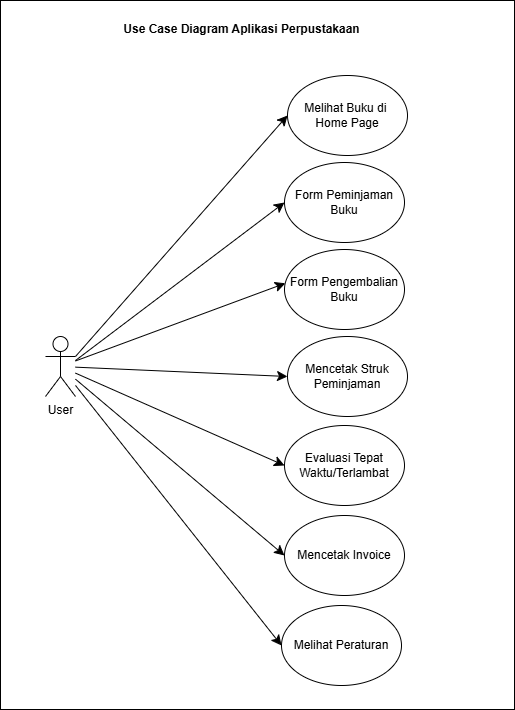

The diagram above was exported from draw.io. Its source (the exported page's mxGraphModel, read from the mxfile embedded in the PNG):
<mxGraphModel dx="802" dy="1354" grid="0" gridSize="10" guides="1" tooltips="1" connect="1" arrows="1" fold="1" page="0" pageScale="1" pageWidth="827" pageHeight="1169" math="0" shadow="0">
  <root>
    <mxCell id="0" />
    <mxCell id="1" parent="0" />
    <mxCell id="VrfksL58im2-AAVT3tHq-1" value="" style="verticalLabelPosition=bottom;verticalAlign=top;html=1;shape=mxgraph.basic.rect;fillColor2=none;strokeWidth=1;size=20;indent=5;" vertex="1" parent="1">
      <mxGeometry x="115" y="-167" width="514" height="709" as="geometry" />
    </mxCell>
    <mxCell id="8jR_AuqKKd2e_-hGGRKm-5" value="" style="edgeStyle=none;curved=1;rounded=0;orthogonalLoop=1;jettySize=auto;html=1;fontSize=12;startSize=8;endSize=8;exitX=1;exitY=0.3333333333333333;exitDx=0;exitDy=0;exitPerimeter=0;entryX=0;entryY=0.5;entryDx=0;entryDy=0;" edge="1" parent="1" source="8jR_AuqKKd2e_-hGGRKm-1" target="8jR_AuqKKd2e_-hGGRKm-4">
      <mxGeometry relative="1" as="geometry">
        <mxPoint x="166.15000000000012" y="158.99954374433605" as="sourcePoint" />
        <mxPoint x="312.9963395461831" y="29.182912953902143" as="targetPoint" />
      </mxGeometry>
    </mxCell>
    <mxCell id="8jR_AuqKKd2e_-hGGRKm-8" style="edgeStyle=none;curved=1;rounded=0;orthogonalLoop=1;jettySize=auto;html=1;entryX=0;entryY=0.5;entryDx=0;entryDy=0;fontSize=12;startSize=8;endSize=8;" edge="1" parent="1" target="8jR_AuqKKd2e_-hGGRKm-6">
      <mxGeometry relative="1" as="geometry">
        <mxPoint x="190" y="193" as="sourcePoint" />
      </mxGeometry>
    </mxCell>
    <mxCell id="8jR_AuqKKd2e_-hGGRKm-21" style="edgeStyle=none;curved=1;rounded=0;orthogonalLoop=1;jettySize=auto;html=1;entryX=0;entryY=0.5;entryDx=0;entryDy=0;fontSize=12;startSize=8;endSize=8;" edge="1" parent="1" source="8jR_AuqKKd2e_-hGGRKm-1" target="8jR_AuqKKd2e_-hGGRKm-20">
      <mxGeometry relative="1" as="geometry" />
    </mxCell>
    <mxCell id="8jR_AuqKKd2e_-hGGRKm-25" style="edgeStyle=none;curved=1;rounded=0;orthogonalLoop=1;jettySize=auto;html=1;entryX=0;entryY=0.5;entryDx=0;entryDy=0;fontSize=12;startSize=8;endSize=8;" edge="1" parent="1" source="8jR_AuqKKd2e_-hGGRKm-1" target="8jR_AuqKKd2e_-hGGRKm-23">
      <mxGeometry relative="1" as="geometry" />
    </mxCell>
    <mxCell id="8jR_AuqKKd2e_-hGGRKm-27" style="edgeStyle=none;curved=1;rounded=0;orthogonalLoop=1;jettySize=auto;html=1;entryX=0;entryY=0.5;entryDx=0;entryDy=0;fontSize=12;startSize=8;endSize=8;" edge="1" parent="1" source="8jR_AuqKKd2e_-hGGRKm-1" target="8jR_AuqKKd2e_-hGGRKm-26">
      <mxGeometry relative="1" as="geometry" />
    </mxCell>
    <mxCell id="8jR_AuqKKd2e_-hGGRKm-30" style="edgeStyle=none;curved=1;rounded=0;orthogonalLoop=1;jettySize=auto;html=1;entryX=0;entryY=0.5;entryDx=0;entryDy=0;fontSize=12;startSize=8;endSize=8;" edge="1" parent="1" source="8jR_AuqKKd2e_-hGGRKm-1" target="8jR_AuqKKd2e_-hGGRKm-29">
      <mxGeometry relative="1" as="geometry" />
    </mxCell>
    <mxCell id="8jR_AuqKKd2e_-hGGRKm-1" value="User" style="shape=umlActor;verticalLabelPosition=bottom;verticalAlign=top;html=1;outlineConnect=0;" vertex="1" parent="1">
      <mxGeometry x="160" y="169" width="30" height="60" as="geometry" />
    </mxCell>
    <mxCell id="8jR_AuqKKd2e_-hGGRKm-4" value="Melihat Buku di&amp;nbsp;&lt;div&gt;Home Page&lt;/div&gt;" style="ellipse;whiteSpace=wrap;html=1;" vertex="1" parent="1">
      <mxGeometry x="402" y="-92" width="120" height="80" as="geometry" />
    </mxCell>
    <mxCell id="8jR_AuqKKd2e_-hGGRKm-6" value="Form Peminjaman Buku" style="ellipse;whiteSpace=wrap;html=1;" vertex="1" parent="1">
      <mxGeometry x="399" y="-5" width="120" height="80" as="geometry" />
    </mxCell>
    <mxCell id="8jR_AuqKKd2e_-hGGRKm-9" value="Form Pengembalian&lt;div&gt;Buku&lt;/div&gt;" style="ellipse;whiteSpace=wrap;html=1;" vertex="1" parent="1">
      <mxGeometry x="399" y="82" width="120" height="80" as="geometry" />
    </mxCell>
    <mxCell id="8jR_AuqKKd2e_-hGGRKm-10" style="edgeStyle=none;curved=1;rounded=0;orthogonalLoop=1;jettySize=auto;html=1;entryX=0.007;entryY=0.422;entryDx=0;entryDy=0;entryPerimeter=0;fontSize=12;startSize=8;endSize=8;" edge="1" parent="1" source="8jR_AuqKKd2e_-hGGRKm-1" target="8jR_AuqKKd2e_-hGGRKm-9">
      <mxGeometry relative="1" as="geometry" />
    </mxCell>
    <mxCell id="8jR_AuqKKd2e_-hGGRKm-20" value="Mencetak Struk Peminjaman" style="ellipse;whiteSpace=wrap;html=1;" vertex="1" parent="1">
      <mxGeometry x="402" y="169" width="120" height="80" as="geometry" />
    </mxCell>
    <mxCell id="8jR_AuqKKd2e_-hGGRKm-23" value="Evaluasi Tepat Waktu/Terlambat" style="ellipse;whiteSpace=wrap;html=1;" vertex="1" parent="1">
      <mxGeometry x="399" y="258" width="120" height="80" as="geometry" />
    </mxCell>
    <mxCell id="8jR_AuqKKd2e_-hGGRKm-26" value="Mencetak Invoice" style="ellipse;whiteSpace=wrap;html=1;" vertex="1" parent="1">
      <mxGeometry x="399" y="348" width="120" height="80" as="geometry" />
    </mxCell>
    <mxCell id="8jR_AuqKKd2e_-hGGRKm-29" value="Melihat Peraturan" style="ellipse;whiteSpace=wrap;html=1;" vertex="1" parent="1">
      <mxGeometry x="396" y="438" width="120" height="80" as="geometry" />
    </mxCell>
    <mxCell id="VrfksL58im2-AAVT3tHq-3" value="Use Case Diagram Aplikasi Perpustakaan" style="text;align=center;fontStyle=1;verticalAlign=middle;spacingLeft=3;spacingRight=3;strokeColor=none;rotatable=0;points=[[0,0.5],[1,0.5]];portConstraint=eastwest;html=1;" vertex="1" parent="1">
      <mxGeometry x="316" y="-151" width="80" height="26" as="geometry" />
    </mxCell>
  </root>
</mxGraphModel>